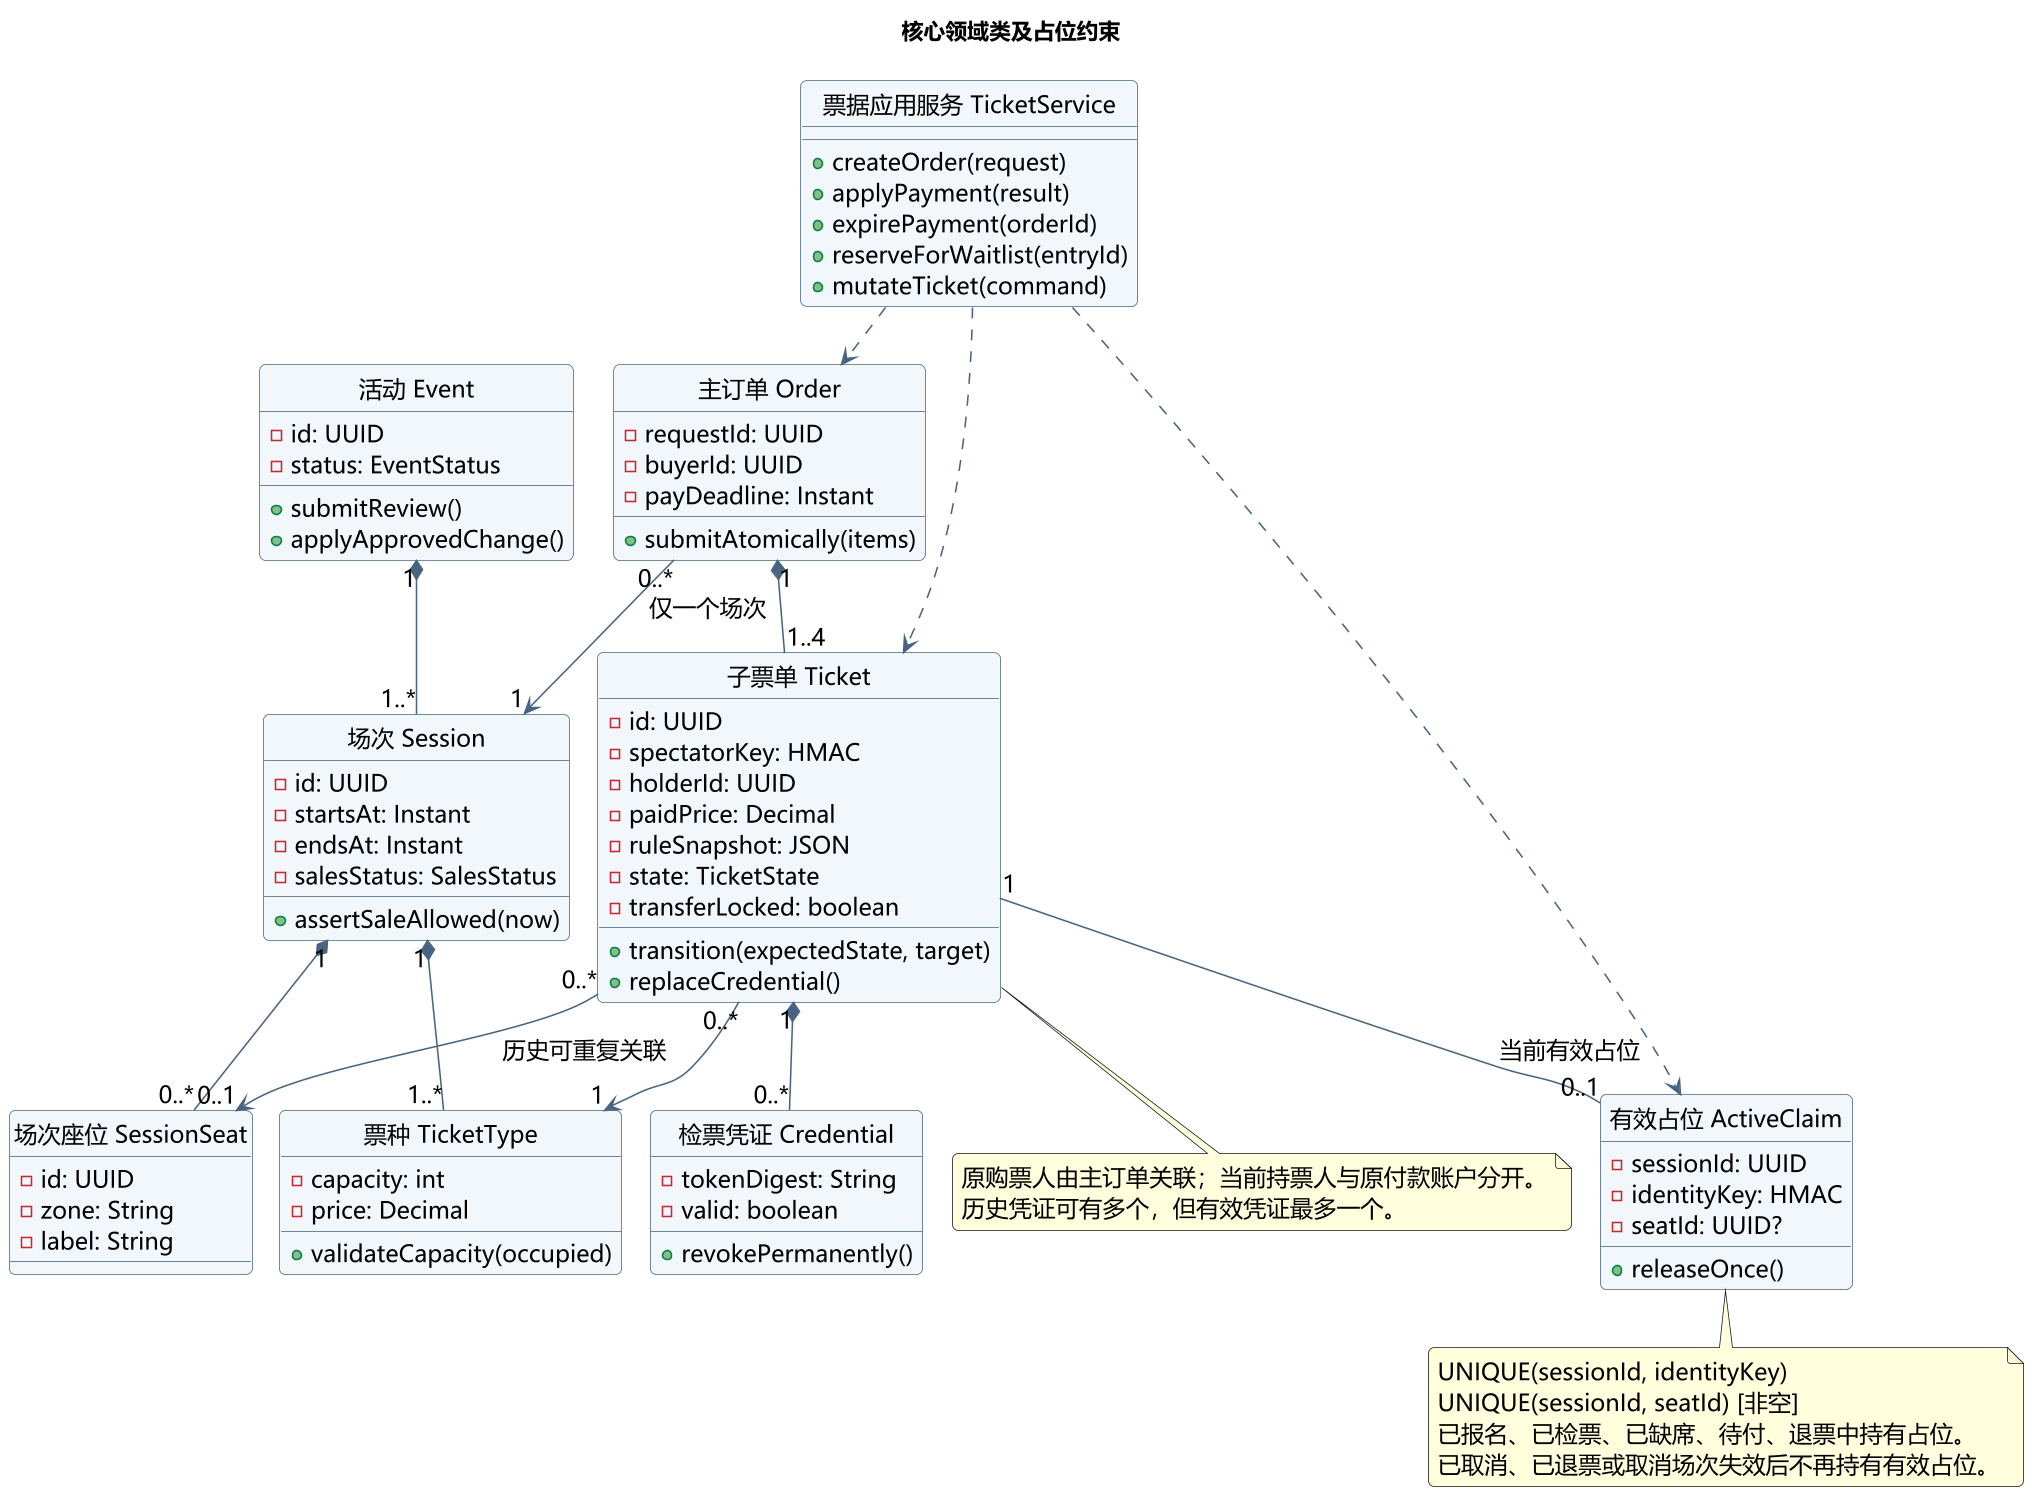

The diagram above was rendered by PlantUML. Its source (embedded in the PNG):
@startuml
skinparam backgroundColor #FFFFFF
skinparam defaultFontName Microsoft YaHei
skinparam defaultFontSize 15
skinparam shadowing false
skinparam roundcorner 8
skinparam ArrowColor #486581
skinparam classBackgroundColor #F1F6FA
skinparam classBorderColor #486581
skinparam componentBackgroundColor #F1F6FA
skinparam componentBorderColor #486581
skinparam usecaseBackgroundColor #F1F6FA
skinparam usecaseBorderColor #486581
skinparam sequenceMessageAlign center
skinparam maxMessageSize 260
skinparam dpi 150
title 核心领域类及占位约束
!pragma layout smetana
hide circle
class "活动 Event" as Event {
 - id: UUID
 - status: EventStatus
 + submitReview()
 + applyApprovedChange()
}
class "场次 Session" as Session {
 - id: UUID
 - startsAt: Instant
 - endsAt: Instant
 - salesStatus: SalesStatus
 + assertSaleAllowed(now)
}
class "票种 TicketType" as Type {
 - capacity: int
 - price: Decimal
 + validateCapacity(occupied)
}
class "场次座位 SessionSeat" as Seat {
 - id: UUID
 - zone: String
 - label: String
}
class "主订单 Order" as Order {
 - requestId: UUID
 - buyerId: UUID
 - payDeadline: Instant
 + submitAtomically(items)
}
class "子票单 Ticket" as Ticket {
 - id: UUID
 - spectatorKey: HMAC
 - holderId: UUID
 - paidPrice: Decimal
 - ruleSnapshot: JSON
 - state: TicketState
 - transferLocked: boolean
 + transition(expectedState, target)
 + replaceCredential()
}
class "有效占位 ActiveClaim" as Claim {
 - sessionId: UUID
 - identityKey: HMAC
 - seatId: UUID?
 + releaseOnce()
}
class "检票凭证 Credential" as Credential {
 - tokenDigest: String
 - valid: boolean
 + revokePermanently()
}
class "票据应用服务 TicketService" as Service {
 + createOrder(request)
 + applyPayment(result)
 + expirePayment(orderId)
 + reserveForWaitlist(entryId)
 + mutateTicket(command)
}
Event "1" *-- "1..*" Session
Session "1" *-- "1..*" Type
Session "1" *-- "0..*" Seat
Order "1" *-- "1..4" Ticket
Order "0..*" --> "1" Session : 仅一个场次
Ticket "0..*" --> "1" Type
Ticket "0..*" --> "0..1" Seat : 历史可重复关联
Ticket "1" *-- "0..*" Credential
Ticket "1" -- "0..1" Claim : 当前有效占位
Service ..> Order
Service ..> Ticket
Service ..> Claim
note bottom of Claim
UNIQUE(sessionId, identityKey)
UNIQUE(sessionId, seatId) [非空]
已报名、已检票、已缺席、待付、退票中持有占位。
已取消、已退票或取消场次失效后不再持有有效占位。
end note
note bottom of Ticket
原购票人由主订单关联；当前持票人与原付款账户分开。
历史凭证可有多个，但有效凭证最多一个。
end note
@enduml